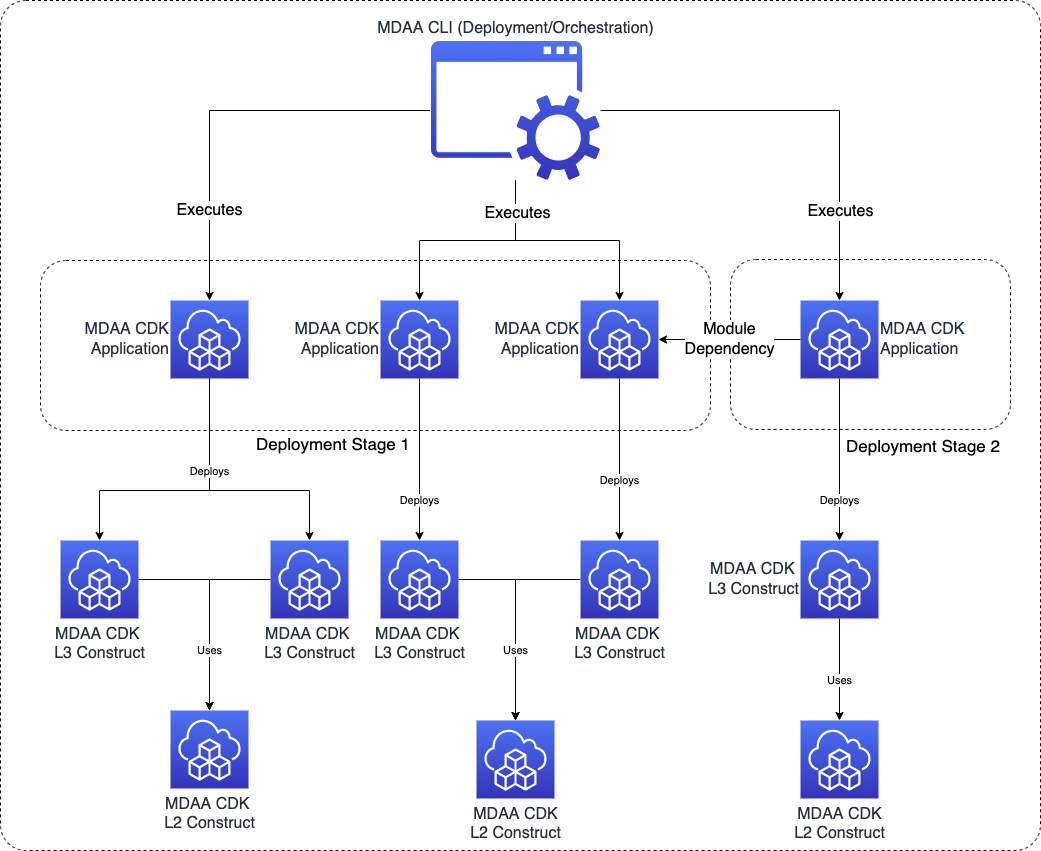

The diagram above was exported from draw.io. Its source (the exported page's mxGraphModel, read from the mxfile embedded in the PNG):
<mxGraphModel dx="1106" dy="840" grid="1" gridSize="10" guides="1" tooltips="1" connect="1" arrows="1" fold="1" page="1" pageScale="1" pageWidth="1700" pageHeight="1100" background="#FFFFFF" math="0" shadow="0">
  <root>
    <mxCell id="mQHexDfNPo3EaRtXDjzP-0" />
    <mxCell id="mQHexDfNPo3EaRtXDjzP-1" parent="mQHexDfNPo3EaRtXDjzP-0" />
    <mxCell id="mQHexDfNPo3EaRtXDjzP-3" value="" style="rounded=1;whiteSpace=wrap;html=1;fontSize=17;fontColor=#FFFFFF;dashed=1;arcSize=3;" parent="mQHexDfNPo3EaRtXDjzP-1" vertex="1">
      <mxGeometry x="80" y="190" width="1040" height="850" as="geometry" />
    </mxCell>
    <mxCell id="mQHexDfNPo3EaRtXDjzP-16" value="Deployment Stage 2" style="rounded=1;whiteSpace=wrap;html=1;fontSize=17;dashed=1;labelPosition=center;verticalLabelPosition=bottom;align=center;verticalAlign=top;movableLabel=1;" parent="mQHexDfNPo3EaRtXDjzP-1" vertex="1">
      <mxGeometry x="810" y="449" width="280" height="170" as="geometry">
        <mxPoint x="53" as="offset" />
      </mxGeometry>
    </mxCell>
    <mxCell id="mQHexDfNPo3EaRtXDjzP-15" value="Deployment Stage 1" style="rounded=1;whiteSpace=wrap;html=1;fontSize=17;dashed=1;labelPosition=center;verticalLabelPosition=bottom;align=center;verticalAlign=top;movableLabel=1;" parent="mQHexDfNPo3EaRtXDjzP-1" vertex="1">
      <mxGeometry x="120" y="450" width="670" height="170" as="geometry">
        <mxPoint x="-42" y="-3" as="offset" />
      </mxGeometry>
    </mxCell>
    <mxCell id="mQHexDfNPo3EaRtXDjzP-2" value="MDAA CDK&lt;br&gt;Application&lt;br style=&quot;font-size: 16px&quot;&gt;" style="points=[[0,0,0],[0.25,0,0],[0.5,0,0],[0.75,0,0],[1,0,0],[0,1,0],[0.25,1,0],[0.5,1,0],[0.75,1,0],[1,1,0],[0,0.25,0],[0,0.5,0],[0,0.75,0],[1,0.25,0],[1,0.5,0],[1,0.75,0]];outlineConnect=0;fontColor=#232F3E;gradientColor=#4D72F3;gradientDirection=north;fillColor=#3334B9;strokeColor=#ffffff;dashed=0;verticalLabelPosition=middle;verticalAlign=middle;align=right;html=1;fontSize=16;fontStyle=0;aspect=fixed;shape=mxgraph.aws4.resourceIcon;resIcon=mxgraph.aws4.cloud_development_kit;labelPosition=left;" parent="mQHexDfNPo3EaRtXDjzP-1" vertex="1">
      <mxGeometry x="250" y="490" width="78" height="78" as="geometry" />
    </mxCell>
    <mxCell id="C2QBJ5togxliZAFdw0EL-5" value="&lt;meta charset=&quot;utf-8&quot;&gt;&lt;span style=&quot;color: rgb(0, 0, 0); font-family: helvetica; font-size: 11px; font-style: normal; font-weight: 400; letter-spacing: normal; text-align: center; text-indent: 0px; text-transform: none; word-spacing: 0px; background-color: rgb(255, 255, 255); display: inline; float: none;&quot;&gt;Deploys&lt;/span&gt;" style="edgeStyle=orthogonalEdgeStyle;rounded=0;html=1;" parent="mQHexDfNPo3EaRtXDjzP-1" source="mQHexDfNPo3EaRtXDjzP-4" target="JP8GRWOnoGMPv1ib64UV-3" edge="1">
      <mxGeometry x="0.5062" relative="1" as="geometry">
        <mxPoint as="offset" />
      </mxGeometry>
    </mxCell>
    <mxCell id="mQHexDfNPo3EaRtXDjzP-4" value="MDAA CDK&lt;br&gt;Application" style="points=[[0,0,0],[0.25,0,0],[0.5,0,0],[0.75,0,0],[1,0,0],[0,1,0],[0.25,1,0],[0.5,1,0],[0.75,1,0],[1,1,0],[0,0.25,0],[0,0.5,0],[0,0.75,0],[1,0.25,0],[1,0.5,0],[1,0.75,0]];outlineConnect=0;fontColor=#232F3E;gradientColor=#4D72F3;gradientDirection=north;fillColor=#3334B9;strokeColor=#ffffff;dashed=0;verticalLabelPosition=middle;verticalAlign=middle;align=right;html=1;fontSize=16;fontStyle=0;aspect=fixed;shape=mxgraph.aws4.resourceIcon;resIcon=mxgraph.aws4.cloud_development_kit;labelPosition=left;" parent="mQHexDfNPo3EaRtXDjzP-1" vertex="1">
      <mxGeometry x="460" y="490" width="78" height="78" as="geometry" />
    </mxCell>
    <mxCell id="C2QBJ5togxliZAFdw0EL-6" value="&lt;meta charset=&quot;utf-8&quot;&gt;&lt;span style=&quot;color: rgb(0, 0, 0); font-family: helvetica; font-size: 11px; font-style: normal; font-weight: 400; letter-spacing: normal; text-align: center; text-indent: 0px; text-transform: none; word-spacing: 0px; background-color: rgb(255, 255, 255); display: inline; float: none;&quot;&gt;Deploys&lt;/span&gt;" style="edgeStyle=orthogonalEdgeStyle;rounded=0;html=1;entryX=0.5;entryY=0;entryDx=0;entryDy=0;entryPerimeter=0;" parent="mQHexDfNPo3EaRtXDjzP-1" source="mQHexDfNPo3EaRtXDjzP-5" target="JP8GRWOnoGMPv1ib64UV-4" edge="1">
      <mxGeometry x="0.2593" relative="1" as="geometry">
        <mxPoint as="offset" />
      </mxGeometry>
    </mxCell>
    <mxCell id="mQHexDfNPo3EaRtXDjzP-5" value="MDAA CDK&lt;br&gt;Application" style="points=[[0,0,0],[0.25,0,0],[0.5,0,0],[0.75,0,0],[1,0,0],[0,1,0],[0.25,1,0],[0.5,1,0],[0.75,1,0],[1,1,0],[0,0.25,0],[0,0.5,0],[0,0.75,0],[1,0.25,0],[1,0.5,0],[1,0.75,0]];outlineConnect=0;fontColor=#232F3E;gradientColor=#4D72F3;gradientDirection=north;fillColor=#3334B9;strokeColor=#ffffff;dashed=0;verticalLabelPosition=middle;verticalAlign=middle;align=right;html=1;fontSize=16;fontStyle=0;aspect=fixed;shape=mxgraph.aws4.resourceIcon;resIcon=mxgraph.aws4.cloud_development_kit;labelPosition=left;" parent="mQHexDfNPo3EaRtXDjzP-1" vertex="1">
      <mxGeometry x="660" y="490" width="78" height="78" as="geometry" />
    </mxCell>
    <mxCell id="mQHexDfNPo3EaRtXDjzP-14" value="Module&lt;br&gt;Dependency" style="edgeStyle=orthogonalEdgeStyle;rounded=0;orthogonalLoop=1;jettySize=auto;html=1;fontSize=16;fontColor=#000000;" parent="mQHexDfNPo3EaRtXDjzP-1" source="mQHexDfNPo3EaRtXDjzP-6" target="mQHexDfNPo3EaRtXDjzP-5" edge="1">
      <mxGeometry relative="1" as="geometry" />
    </mxCell>
    <mxCell id="mQHexDfNPo3EaRtXDjzP-8" value="Executes" style="edgeStyle=orthogonalEdgeStyle;rounded=0;orthogonalLoop=1;jettySize=auto;html=1;fontSize=16;" parent="mQHexDfNPo3EaRtXDjzP-1" source="mQHexDfNPo3EaRtXDjzP-7" target="mQHexDfNPo3EaRtXDjzP-2" edge="1">
      <mxGeometry x="0.562" relative="1" as="geometry">
        <mxPoint as="offset" />
      </mxGeometry>
    </mxCell>
    <mxCell id="mQHexDfNPo3EaRtXDjzP-9" style="edgeStyle=orthogonalEdgeStyle;rounded=0;orthogonalLoop=1;jettySize=auto;html=1;fontSize=16;fontColor=#FFFFFF;" parent="mQHexDfNPo3EaRtXDjzP-1" source="mQHexDfNPo3EaRtXDjzP-7" target="mQHexDfNPo3EaRtXDjzP-4" edge="1">
      <mxGeometry relative="1" as="geometry" />
    </mxCell>
    <mxCell id="mQHexDfNPo3EaRtXDjzP-10" style="edgeStyle=orthogonalEdgeStyle;rounded=0;orthogonalLoop=1;jettySize=auto;html=1;fontSize=16;fontColor=#FFFFFF;" parent="mQHexDfNPo3EaRtXDjzP-1" source="mQHexDfNPo3EaRtXDjzP-7" target="mQHexDfNPo3EaRtXDjzP-5" edge="1">
      <mxGeometry relative="1" as="geometry" />
    </mxCell>
    <mxCell id="mQHexDfNPo3EaRtXDjzP-12" value="Executes" style="edgeLabel;html=1;align=center;verticalAlign=middle;resizable=0;points=[];fontSize=16;fontColor=#000000;" parent="mQHexDfNPo3EaRtXDjzP-10" vertex="1" connectable="0">
      <mxGeometry x="-0.7143" y="1" relative="1" as="geometry">
        <mxPoint as="offset" />
      </mxGeometry>
    </mxCell>
    <mxCell id="mQHexDfNPo3EaRtXDjzP-11" style="edgeStyle=orthogonalEdgeStyle;rounded=0;orthogonalLoop=1;jettySize=auto;html=1;fontSize=16;fontColor=#FFFFFF;" parent="mQHexDfNPo3EaRtXDjzP-1" source="mQHexDfNPo3EaRtXDjzP-7" target="mQHexDfNPo3EaRtXDjzP-6" edge="1">
      <mxGeometry relative="1" as="geometry" />
    </mxCell>
    <mxCell id="mQHexDfNPo3EaRtXDjzP-13" value="Executes" style="edgeLabel;html=1;align=center;verticalAlign=middle;resizable=0;points=[];fontSize=16;fontColor=#000000;" parent="mQHexDfNPo3EaRtXDjzP-11" vertex="1" connectable="0">
      <mxGeometry x="0.6597" y="1" relative="1" as="geometry">
        <mxPoint x="-1" y="-17" as="offset" />
      </mxGeometry>
    </mxCell>
    <mxCell id="mQHexDfNPo3EaRtXDjzP-7" value="MDAA CLI (Deployment/Orchestration)" style="pointerEvents=1;dashed=0;html=1;strokeColor=#ffffff;fillColor=#3334B9;labelPosition=center;verticalLabelPosition=top;verticalAlign=bottom;outlineConnect=0;align=center;shape=mxgraph.office.concepts.service_application;fontSize=16;fontColor=#232F3E;fontStyle=0;gradientColor=#4D72F3;gradientDirection=north;" parent="mQHexDfNPo3EaRtXDjzP-1" vertex="1">
      <mxGeometry x="510" y="230" width="170" height="140" as="geometry" />
    </mxCell>
    <mxCell id="C2QBJ5togxliZAFdw0EL-0" value="MDAA CDK &lt;br&gt;L2 Construct" style="points=[[0,0,0],[0.25,0,0],[0.5,0,0],[0.75,0,0],[1,0,0],[0,1,0],[0.25,1,0],[0.5,1,0],[0.75,1,0],[1,1,0],[0,0.25,0],[0,0.5,0],[0,0.75,0],[1,0.25,0],[1,0.5,0],[1,0.75,0]];outlineConnect=0;fontColor=#232F3E;gradientColor=#4D72F3;gradientDirection=north;fillColor=#3334B9;strokeColor=#ffffff;dashed=0;verticalLabelPosition=bottom;verticalAlign=top;align=center;html=1;fontSize=16;fontStyle=0;aspect=fixed;shape=mxgraph.aws4.resourceIcon;resIcon=mxgraph.aws4.cloud_development_kit;" parent="mQHexDfNPo3EaRtXDjzP-1" vertex="1">
      <mxGeometry x="250" y="900" width="78" height="78" as="geometry" />
    </mxCell>
    <mxCell id="C2QBJ5togxliZAFdw0EL-1" value="MDAA CDK&lt;br&gt;L2 Construct" style="points=[[0,0,0],[0.25,0,0],[0.5,0,0],[0.75,0,0],[1,0,0],[0,1,0],[0.25,1,0],[0.5,1,0],[0.75,1,0],[1,1,0],[0,0.25,0],[0,0.5,0],[0,0.75,0],[1,0.25,0],[1,0.5,0],[1,0.75,0]];outlineConnect=0;fontColor=#232F3E;gradientColor=#4D72F3;gradientDirection=north;fillColor=#3334B9;strokeColor=#ffffff;dashed=0;verticalLabelPosition=bottom;verticalAlign=top;align=center;html=1;fontSize=16;fontStyle=0;aspect=fixed;shape=mxgraph.aws4.resourceIcon;resIcon=mxgraph.aws4.cloud_development_kit;" parent="mQHexDfNPo3EaRtXDjzP-1" vertex="1">
      <mxGeometry x="556" y="910" width="78" height="78" as="geometry" />
    </mxCell>
    <mxCell id="C2QBJ5togxliZAFdw0EL-2" value="MDAA CDK&lt;br&gt;L2 Construct" style="points=[[0,0,0],[0.25,0,0],[0.5,0,0],[0.75,0,0],[1,0,0],[0,1,0],[0.25,1,0],[0.5,1,0],[0.75,1,0],[1,1,0],[0,0.25,0],[0,0.5,0],[0,0.75,0],[1,0.25,0],[1,0.5,0],[1,0.75,0]];outlineConnect=0;fontColor=#232F3E;gradientColor=#4D72F3;gradientDirection=north;fillColor=#3334B9;strokeColor=#ffffff;dashed=0;verticalLabelPosition=bottom;verticalAlign=top;align=center;html=1;fontSize=16;fontStyle=0;aspect=fixed;shape=mxgraph.aws4.resourceIcon;resIcon=mxgraph.aws4.cloud_development_kit;" parent="mQHexDfNPo3EaRtXDjzP-1" vertex="1">
      <mxGeometry x="880" y="910" width="78" height="78" as="geometry" />
    </mxCell>
    <mxCell id="C2QBJ5togxliZAFdw0EL-3" value="" style="edgeStyle=orthogonalEdgeStyle;html=1;rounded=0;" parent="mQHexDfNPo3EaRtXDjzP-1" source="mQHexDfNPo3EaRtXDjzP-2" target="JP8GRWOnoGMPv1ib64UV-0" edge="1">
      <mxGeometry relative="1" as="geometry">
        <Array as="points">
          <mxPoint x="289" y="680" />
          <mxPoint x="179" y="680" />
        </Array>
      </mxGeometry>
    </mxCell>
    <mxCell id="JP8GRWOnoGMPv1ib64UV-14" style="edgeStyle=orthogonalEdgeStyle;rounded=0;orthogonalLoop=1;jettySize=auto;html=1;entryX=0.5;entryY=0;entryDx=0;entryDy=0;entryPerimeter=0;" parent="mQHexDfNPo3EaRtXDjzP-1" source="JP8GRWOnoGMPv1ib64UV-0" target="C2QBJ5togxliZAFdw0EL-0" edge="1">
      <mxGeometry relative="1" as="geometry" />
    </mxCell>
    <mxCell id="JP8GRWOnoGMPv1ib64UV-0" value="MDAA CDK &lt;br&gt;L3 Construct" style="points=[[0,0,0],[0.25,0,0],[0.5,0,0],[0.75,0,0],[1,0,0],[0,1,0],[0.25,1,0],[0.5,1,0],[0.75,1,0],[1,1,0],[0,0.25,0],[0,0.5,0],[0,0.75,0],[1,0.25,0],[1,0.5,0],[1,0.75,0]];outlineConnect=0;fontColor=#232F3E;gradientColor=#4D72F3;gradientDirection=north;fillColor=#3334B9;strokeColor=#ffffff;dashed=0;verticalLabelPosition=bottom;verticalAlign=top;align=center;html=1;fontSize=16;fontStyle=0;aspect=fixed;shape=mxgraph.aws4.resourceIcon;resIcon=mxgraph.aws4.cloud_development_kit;" parent="mQHexDfNPo3EaRtXDjzP-1" vertex="1">
      <mxGeometry x="140" y="730" width="78" height="78" as="geometry" />
    </mxCell>
    <mxCell id="JP8GRWOnoGMPv1ib64UV-13" value="Uses" style="edgeStyle=orthogonalEdgeStyle;rounded=0;orthogonalLoop=1;jettySize=auto;html=1;" parent="mQHexDfNPo3EaRtXDjzP-1" source="JP8GRWOnoGMPv1ib64UV-2" target="C2QBJ5togxliZAFdw0EL-0" edge="1">
      <mxGeometry x="0.375" relative="1" as="geometry">
        <mxPoint as="offset" />
      </mxGeometry>
    </mxCell>
    <mxCell id="JP8GRWOnoGMPv1ib64UV-2" value="MDAA CDK &lt;br&gt;L3 Construct" style="points=[[0,0,0],[0.25,0,0],[0.5,0,0],[0.75,0,0],[1,0,0],[0,1,0],[0.25,1,0],[0.5,1,0],[0.75,1,0],[1,1,0],[0,0.25,0],[0,0.5,0],[0,0.75,0],[1,0.25,0],[1,0.5,0],[1,0.75,0]];outlineConnect=0;fontColor=#232F3E;gradientColor=#4D72F3;gradientDirection=north;fillColor=#3334B9;strokeColor=#ffffff;dashed=0;verticalLabelPosition=bottom;verticalAlign=top;align=center;html=1;fontSize=16;fontStyle=0;aspect=fixed;shape=mxgraph.aws4.resourceIcon;resIcon=mxgraph.aws4.cloud_development_kit;" parent="mQHexDfNPo3EaRtXDjzP-1" vertex="1">
      <mxGeometry x="350" y="730" width="78" height="78" as="geometry" />
    </mxCell>
    <mxCell id="JP8GRWOnoGMPv1ib64UV-11" style="edgeStyle=orthogonalEdgeStyle;rounded=0;orthogonalLoop=1;jettySize=auto;html=1;" parent="mQHexDfNPo3EaRtXDjzP-1" source="JP8GRWOnoGMPv1ib64UV-3" target="C2QBJ5togxliZAFdw0EL-1" edge="1">
      <mxGeometry relative="1" as="geometry" />
    </mxCell>
    <mxCell id="JP8GRWOnoGMPv1ib64UV-3" value="MDAA CDK &lt;br&gt;L3 Construct" style="points=[[0,0,0],[0.25,0,0],[0.5,0,0],[0.75,0,0],[1,0,0],[0,1,0],[0.25,1,0],[0.5,1,0],[0.75,1,0],[1,1,0],[0,0.25,0],[0,0.5,0],[0,0.75,0],[1,0.25,0],[1,0.5,0],[1,0.75,0]];outlineConnect=0;fontColor=#232F3E;gradientColor=#4D72F3;gradientDirection=north;fillColor=#3334B9;strokeColor=#ffffff;dashed=0;verticalLabelPosition=bottom;verticalAlign=top;align=center;html=1;fontSize=16;fontStyle=0;aspect=fixed;shape=mxgraph.aws4.resourceIcon;resIcon=mxgraph.aws4.cloud_development_kit;" parent="mQHexDfNPo3EaRtXDjzP-1" vertex="1">
      <mxGeometry x="460" y="730" width="78" height="78" as="geometry" />
    </mxCell>
    <mxCell id="JP8GRWOnoGMPv1ib64UV-10" value="Uses" style="edgeStyle=orthogonalEdgeStyle;rounded=0;orthogonalLoop=1;jettySize=auto;html=1;" parent="mQHexDfNPo3EaRtXDjzP-1" source="JP8GRWOnoGMPv1ib64UV-4" target="C2QBJ5togxliZAFdw0EL-1" edge="1">
      <mxGeometry x="0.3204" relative="1" as="geometry">
        <mxPoint as="offset" />
      </mxGeometry>
    </mxCell>
    <mxCell id="JP8GRWOnoGMPv1ib64UV-4" value="MDAA CDK &lt;br&gt;L3 Construct" style="points=[[0,0,0],[0.25,0,0],[0.5,0,0],[0.75,0,0],[1,0,0],[0,1,0],[0.25,1,0],[0.5,1,0],[0.75,1,0],[1,1,0],[0,0.25,0],[0,0.5,0],[0,0.75,0],[1,0.25,0],[1,0.5,0],[1,0.75,0]];outlineConnect=0;fontColor=#232F3E;gradientColor=#4D72F3;gradientDirection=north;fillColor=#3334B9;strokeColor=#ffffff;dashed=0;verticalLabelPosition=bottom;verticalAlign=top;align=center;html=1;fontSize=16;fontStyle=0;aspect=fixed;shape=mxgraph.aws4.resourceIcon;resIcon=mxgraph.aws4.cloud_development_kit;" parent="mQHexDfNPo3EaRtXDjzP-1" vertex="1">
      <mxGeometry x="660" y="730" width="78" height="78" as="geometry" />
    </mxCell>
    <mxCell id="JP8GRWOnoGMPv1ib64UV-5" value="Deploys" style="edgeStyle=orthogonalEdgeStyle;html=1;rounded=0;" parent="mQHexDfNPo3EaRtXDjzP-1" source="mQHexDfNPo3EaRtXDjzP-2" target="JP8GRWOnoGMPv1ib64UV-2" edge="1">
      <mxGeometry x="-0.2931" relative="1" as="geometry">
        <mxPoint x="299" y="578" as="sourcePoint" />
        <mxPoint x="239" y="740" as="targetPoint" />
        <Array as="points">
          <mxPoint x="289" y="680" />
          <mxPoint x="389" y="680" />
        </Array>
        <mxPoint as="offset" />
      </mxGeometry>
    </mxCell>
    <mxCell id="JP8GRWOnoGMPv1ib64UV-8" value="Uses" style="edgeStyle=orthogonalEdgeStyle;rounded=0;orthogonalLoop=1;jettySize=auto;html=1;" parent="mQHexDfNPo3EaRtXDjzP-1" source="JP8GRWOnoGMPv1ib64UV-7" target="C2QBJ5togxliZAFdw0EL-2" edge="1">
      <mxGeometry x="0.2157" relative="1" as="geometry">
        <mxPoint as="offset" />
      </mxGeometry>
    </mxCell>
    <mxCell id="JP8GRWOnoGMPv1ib64UV-7" value="MDAA CDK &lt;br&gt;&lt;span style=&quot;text-align: center&quot;&gt;L3 Construct&lt;/span&gt;" style="points=[[0,0,0],[0.25,0,0],[0.5,0,0],[0.75,0,0],[1,0,0],[0,1,0],[0.25,1,0],[0.5,1,0],[0.75,1,0],[1,1,0],[0,0.25,0],[0,0.5,0],[0,0.75,0],[1,0.25,0],[1,0.5,0],[1,0.75,0]];outlineConnect=0;fontColor=#232F3E;gradientColor=#4D72F3;gradientDirection=north;fillColor=#3334B9;strokeColor=#ffffff;dashed=0;verticalLabelPosition=middle;verticalAlign=middle;align=right;html=1;fontSize=16;fontStyle=0;aspect=fixed;shape=mxgraph.aws4.resourceIcon;resIcon=mxgraph.aws4.cloud_development_kit;labelPosition=left;" parent="mQHexDfNPo3EaRtXDjzP-1" vertex="1">
      <mxGeometry x="880" y="730" width="78" height="78" as="geometry" />
    </mxCell>
    <mxCell id="JP8GRWOnoGMPv1ib64UV-9" value="Deploys" style="edgeStyle=orthogonalEdgeStyle;rounded=0;orthogonalLoop=1;jettySize=auto;html=1;exitX=0.5;exitY=1;exitDx=0;exitDy=0;exitPerimeter=0;" parent="mQHexDfNPo3EaRtXDjzP-1" source="mQHexDfNPo3EaRtXDjzP-6" target="JP8GRWOnoGMPv1ib64UV-7" edge="1">
      <mxGeometry x="0.5062" relative="1" as="geometry">
        <mxPoint as="offset" />
      </mxGeometry>
    </mxCell>
    <mxCell id="mQHexDfNPo3EaRtXDjzP-6" value="MDAA CDK&lt;br&gt;Application" style="points=[[0,0,0],[0.25,0,0],[0.5,0,0],[0.75,0,0],[1,0,0],[0,1,0],[0.25,1,0],[0.5,1,0],[0.75,1,0],[1,1,0],[0,0.25,0],[0,0.5,0],[0,0.75,0],[1,0.25,0],[1,0.5,0],[1,0.75,0]];outlineConnect=0;fontColor=#232F3E;gradientColor=#4D72F3;gradientDirection=north;fillColor=#3334B9;strokeColor=#ffffff;dashed=0;verticalLabelPosition=middle;verticalAlign=middle;align=left;html=1;fontSize=16;fontStyle=0;aspect=fixed;shape=mxgraph.aws4.resourceIcon;resIcon=mxgraph.aws4.cloud_development_kit;labelPosition=right;" parent="mQHexDfNPo3EaRtXDjzP-1" vertex="1">
      <mxGeometry x="880" y="490" width="78" height="78" as="geometry" />
    </mxCell>
  </root>
</mxGraphModel>